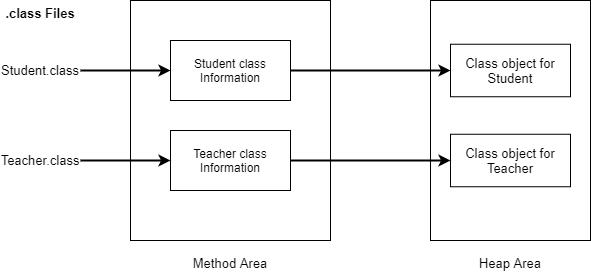

The diagram above was exported from draw.io. Its source (the exported page's mxGraphModel, read from the mxfile embedded in the PNG):
<mxGraphModel dx="1102" dy="763" grid="1" gridSize="10" guides="1" tooltips="1" connect="1" arrows="1" fold="1" page="1" pageScale="1" pageWidth="827" pageHeight="1169" math="0" shadow="0">
  <root>
    <mxCell id="0" />
    <mxCell id="1" parent="0" />
    <mxCell id="_Tp4pnFkiBJPX2weHvdh-1" value="" style="rounded=0;whiteSpace=wrap;html=1;" vertex="1" parent="1">
      <mxGeometry x="200" y="120" width="200" height="240" as="geometry" />
    </mxCell>
    <mxCell id="_Tp4pnFkiBJPX2weHvdh-2" value="Student class Information" style="rounded=0;whiteSpace=wrap;html=1;" vertex="1" parent="1">
      <mxGeometry x="240" y="160" width="120" height="60" as="geometry" />
    </mxCell>
    <mxCell id="_Tp4pnFkiBJPX2weHvdh-3" value="Teacher class Information" style="rounded=0;whiteSpace=wrap;html=1;" vertex="1" parent="1">
      <mxGeometry x="240" y="250" width="120" height="60" as="geometry" />
    </mxCell>
    <mxCell id="_Tp4pnFkiBJPX2weHvdh-4" value="&lt;font style=&quot;font-size: 13px&quot;&gt;Student.class&lt;/font&gt;" style="text;html=1;strokeColor=none;fillColor=none;align=center;verticalAlign=middle;whiteSpace=wrap;rounded=0;" vertex="1" parent="1">
      <mxGeometry x="70" y="177.5" width="80" height="25" as="geometry" />
    </mxCell>
    <mxCell id="_Tp4pnFkiBJPX2weHvdh-5" value="&lt;font style=&quot;font-size: 13px&quot;&gt;Teacher.class&lt;/font&gt;" style="text;html=1;strokeColor=none;fillColor=none;align=center;verticalAlign=middle;whiteSpace=wrap;rounded=0;" vertex="1" parent="1">
      <mxGeometry x="70" y="267.5" width="80" height="25" as="geometry" />
    </mxCell>
    <mxCell id="_Tp4pnFkiBJPX2weHvdh-6" value="&lt;b&gt;&lt;font style=&quot;font-size: 13px&quot;&gt;.class Files&lt;/font&gt;&lt;/b&gt;" style="text;html=1;strokeColor=none;fillColor=none;align=center;verticalAlign=middle;whiteSpace=wrap;rounded=0;" vertex="1" parent="1">
      <mxGeometry x="70" y="120" width="80" height="25" as="geometry" />
    </mxCell>
    <mxCell id="_Tp4pnFkiBJPX2weHvdh-8" value="" style="endArrow=classic;html=1;rounded=0;fontSize=13;exitX=1;exitY=0.5;exitDx=0;exitDy=0;entryX=0;entryY=0.5;entryDx=0;entryDy=0;strokeWidth=2;" edge="1" parent="1" source="_Tp4pnFkiBJPX2weHvdh-4" target="_Tp4pnFkiBJPX2weHvdh-2">
      <mxGeometry width="50" height="50" relative="1" as="geometry">
        <mxPoint x="390" y="400" as="sourcePoint" />
        <mxPoint x="440" y="350" as="targetPoint" />
      </mxGeometry>
    </mxCell>
    <mxCell id="_Tp4pnFkiBJPX2weHvdh-9" value="" style="endArrow=classic;html=1;rounded=0;fontSize=13;exitX=1;exitY=0.5;exitDx=0;exitDy=0;entryX=0;entryY=0.5;entryDx=0;entryDy=0;strokeWidth=2;" edge="1" parent="1" source="_Tp4pnFkiBJPX2weHvdh-5" target="_Tp4pnFkiBJPX2weHvdh-3">
      <mxGeometry width="50" height="50" relative="1" as="geometry">
        <mxPoint x="390" y="400" as="sourcePoint" />
        <mxPoint x="440" y="350" as="targetPoint" />
      </mxGeometry>
    </mxCell>
    <mxCell id="_Tp4pnFkiBJPX2weHvdh-10" value="" style="rounded=0;whiteSpace=wrap;html=1;fontSize=13;" vertex="1" parent="1">
      <mxGeometry x="500" y="120" width="160" height="240" as="geometry" />
    </mxCell>
    <mxCell id="_Tp4pnFkiBJPX2weHvdh-11" value="&lt;font style=&quot;font-size: 13px&quot;&gt;Method Area&lt;/font&gt;" style="text;html=1;strokeColor=none;fillColor=none;align=center;verticalAlign=middle;whiteSpace=wrap;rounded=0;" vertex="1" parent="1">
      <mxGeometry x="260" y="370" width="80" height="25" as="geometry" />
    </mxCell>
    <mxCell id="_Tp4pnFkiBJPX2weHvdh-13" value="&lt;font style=&quot;font-size: 13px&quot;&gt;Heap Area&lt;/font&gt;" style="text;html=1;strokeColor=none;fillColor=none;align=center;verticalAlign=middle;whiteSpace=wrap;rounded=0;" vertex="1" parent="1">
      <mxGeometry x="540" y="370" width="80" height="25" as="geometry" />
    </mxCell>
    <mxCell id="_Tp4pnFkiBJPX2weHvdh-14" value="Class object for Student" style="rounded=0;whiteSpace=wrap;html=1;fontSize=13;" vertex="1" parent="1">
      <mxGeometry x="520" y="163.75" width="120" height="52.5" as="geometry" />
    </mxCell>
    <mxCell id="_Tp4pnFkiBJPX2weHvdh-15" value="Class object for Teacher" style="rounded=0;whiteSpace=wrap;html=1;fontSize=13;" vertex="1" parent="1">
      <mxGeometry x="520" y="253.75" width="120" height="52.5" as="geometry" />
    </mxCell>
    <mxCell id="_Tp4pnFkiBJPX2weHvdh-16" value="" style="endArrow=classic;html=1;rounded=0;fontSize=13;strokeWidth=2;entryX=0;entryY=0.5;entryDx=0;entryDy=0;exitX=1;exitY=0.5;exitDx=0;exitDy=0;" edge="1" parent="1" source="_Tp4pnFkiBJPX2weHvdh-2" target="_Tp4pnFkiBJPX2weHvdh-14">
      <mxGeometry width="50" height="50" relative="1" as="geometry">
        <mxPoint x="390" y="390" as="sourcePoint" />
        <mxPoint x="440" y="340" as="targetPoint" />
      </mxGeometry>
    </mxCell>
    <mxCell id="_Tp4pnFkiBJPX2weHvdh-17" value="" style="endArrow=classic;html=1;rounded=0;fontSize=13;strokeWidth=2;exitX=1;exitY=0.5;exitDx=0;exitDy=0;entryX=0;entryY=0.5;entryDx=0;entryDy=0;" edge="1" parent="1" source="_Tp4pnFkiBJPX2weHvdh-3" target="_Tp4pnFkiBJPX2weHvdh-15">
      <mxGeometry width="50" height="50" relative="1" as="geometry">
        <mxPoint x="390" y="390" as="sourcePoint" />
        <mxPoint x="440" y="340" as="targetPoint" />
      </mxGeometry>
    </mxCell>
  </root>
</mxGraphModel>